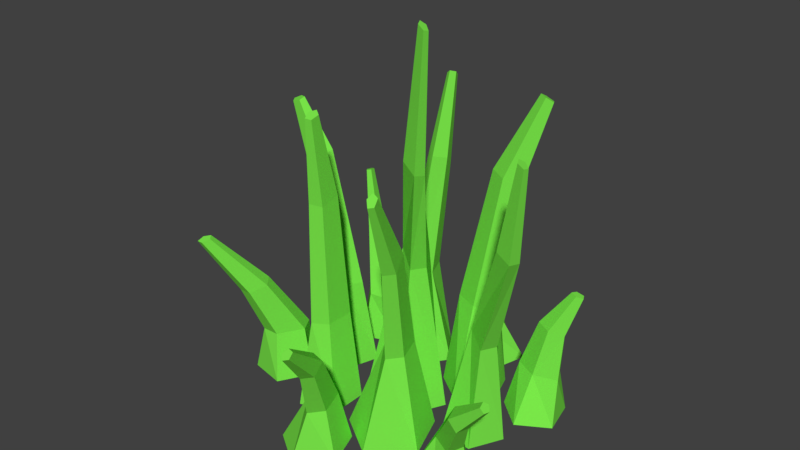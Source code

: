 # Source: grama003.blend  (saved by Blender 2.78.0; exported with 4.5.12 LTS)
import bpy
from mathutils import Matrix  # noqa: F401  (used for matrix-valued properties, if any)

bpy.ops.wm.read_factory_settings(use_empty=True)
scene = bpy.context.scene
scene.name = 'Scene'

# ---- collections
col_collection_1 = bpy.data.collections.new('Collection 1'); scene.collection.children.link(col_collection_1)

# ---- materials (node trees are filled in below, after node groups)
mat_material_001 = bpy.data.materials.new('Material.001')
mat_material_001.alpha_threshold = 0.0
mat_material_001.use_transparent_shadow = False
mat_material_001.diffuse_color = (0.1978, 0.8, 0.06845, 1.0)
mat_material_001.roughness = 0.5

# ---- material node trees

# ---- world
world_world = bpy.data.worlds.new('World'); scene.world = world_world
world_world.color = (0.05088, 0.05088, 0.05088)
world_world.use_sun_shadow = False
world_world.sun_shadow_jitter_overblur = 0.0
world_world.cycles.sampling_method = 'MANUAL'

# ---- meshes
me_cylinder = bpy.data.meshes.new('Cylinder')
me_cylinder.from_pydata([(-0.006585, -0.3122, -0.355), (-0.006585, -0.3659, 0.355), (0.05725, -0.3586, -0.355), (0.04229, -0.3852, 0.355), (0.03286, -0.4337, -0.355), (0.02362, -0.4164, 0.355), (-0.04603, -0.4337, -0.355), (-0.03679, -0.4164, 0.355), (-0.07042, -0.3586, -0.355), (-0.05546, -0.3852, 0.355), (-0.04785, -0.3897, 1.384), (-0.0148, -0.404, 1.406), (-0.02628, -0.4252, 1.359), (-0.06643, -0.424, 1.308), (-0.07975, -0.4021, 1.322), (-0.08903, -0.4105, 1.759), (-0.07427, -0.4169, 1.769), (-0.0794, -0.4264, 1.748), (-0.09733, -0.4258, 1.725), (-0.1033, -0.416, 1.732), (-0.002553, -0.521, -0.355), (0.05214, -0.521, 0.355), (0.04453, -0.4562, -0.355), (0.07143, -0.4722, 0.355), (0.1207, -0.481, -0.355), (0.1026, -0.4908, 0.355), (0.1207, -0.5611, -0.355), (0.1026, -0.5513, 0.355), (0.04453, -0.5858, -0.355), (0.07143, -0.5699, 0.355), (0.07585, -0.5473, 1.373), (0.08946, -0.5135, 1.382), (0.1109, -0.5259, 1.341), (0.1106, -0.5674, 1.305), (0.08892, -0.5806, 1.325), (0.1079, -0.5918, 2.003), (0.114, -0.5767, 2.007), (0.1236, -0.5822, 1.988), (0.1234, -0.6008, 1.972), (0.1137, -0.6067, 1.981), (0.3208, -0.4704, -0.355), (0.3615, -0.4353, 0.4929), (0.3088, -0.3947, -0.355), (0.3499, -0.3846, 0.5206), (0.3771, -0.3599, -0.355), (0.384, -0.3811, 0.4767), (0.4313, -0.4141, -0.355), (0.4166, -0.4296, 0.4218), (0.3965, -0.4823, -0.355), (0.4027, -0.4631, 0.4319), (0.4547, -0.5024, 1.305), (0.4375, -0.4703, 1.313), (0.4617, -0.4616, 1.279), (0.4939, -0.4883, 1.25), (0.4896, -0.5136, 1.266), (0.4944, -0.512, 1.948), (0.4867, -0.4977, 1.952), (0.4975, -0.4938, 1.937), (0.512, -0.5057, 1.924), (0.51, -0.517, 1.931), (0.2779, -0.371, -0.355), (0.2779, -0.3157, 0.355), (0.2126, -0.3235, -0.355), (0.2291, -0.2964, 0.355), (0.2375, -0.2467, -0.355), (0.2477, -0.2652, 0.355), (0.3183, -0.2467, -0.355), (0.3081, -0.2652, 0.355), (0.3433, -0.3235, -0.355), (0.3268, -0.2964, 0.355), (0.3192, -0.2919, 1.384), (0.2861, -0.2776, 1.406), (0.2976, -0.2564, 1.359), (0.3378, -0.2576, 1.308), (0.3511, -0.2795, 1.322), (0.3831, -0.26, 1.992), (0.3683, -0.2536, 2.002), (0.3735, -0.2442, 1.981), (0.3914, -0.2447, 1.958), (0.3973, -0.2545, 1.964), (0.1828, -0.2609, -0.355), (0.1299, -0.2609, 0.355), (0.137, -0.3239, -0.355), (0.1106, -0.3097, 0.355), (0.06284, -0.2998, -0.355), (0.07942, -0.2911, 0.355), (0.06284, -0.2219, -0.355), (0.07942, -0.2307, 0.355), (0.137, -0.1978, -0.355), (0.1106, -0.212, 0.355), (0.1137, -0.1957, 1.216), (0.1002, -0.228, 1.254), (0.07975, -0.2198, 1.195), (0.0807, -0.1824, 1.121), (0.1017, -0.1675, 1.134), (0.06548, -0.1073, 1.768), (0.05941, -0.1217, 1.785), (0.0503, -0.1181, 1.759), (0.05072, -0.1014, 1.726), (0.06011, -0.09474, 1.731), (0.158, -0.5606, -0.355), (0.2299, -0.5344, 0.355), (0.1872, -0.4589, -0.355), (0.2313, -0.4819, 0.355), (0.2929, -0.4552, -0.355), (0.267, -0.4887, 0.355), (0.3291, -0.5546, -0.355), (0.2877, -0.5455, 0.355), (0.2457, -0.6197, -0.355), (0.2648, -0.5737, 0.355), (0.2694, -0.5906, 1.171), (0.2719, -0.5568, 1.22), (0.2961, -0.5582, 1.174), (0.3085, -0.5928, 1.096), (0.2919, -0.6129, 1.094), (0.3148, -0.6746, 1.735), (0.3159, -0.6595, 1.757), (0.3267, -0.6601, 1.736), (0.3322, -0.6756, 1.701), (0.3249, -0.6845, 1.7), (0.08831, -0.6786, -0.363), (0.1431, -0.6587, 0.01889), (0.1116, -0.5975, -0.363), (0.1445, -0.6062, 0.01889), (0.1959, -0.5946, -0.363), (0.1802, -0.613, 0.01889), (0.2247, -0.6739, -0.363), (0.2009, -0.6698, 0.01889), (0.1583, -0.7258, -0.363), (0.178, -0.698, 0.01889), (0.1825, -0.7149, 0.4577), (0.1851, -0.6811, 0.4841), (0.2093, -0.6825, 0.4593), (0.2217, -0.7172, 0.4175), (0.2051, -0.7372, 0.4166), (0.228, -0.7989, 0.761), (0.2291, -0.7838, 0.7727), (0.2399, -0.7844, 0.7617), (0.2454, -0.7999, 0.743), (0.238, -0.8089, 0.7426), (0.347, -0.5986, -0.366), (0.3829, -0.5685, -0.08711), (0.342, -0.5279, -0.366), (0.3662, -0.5187, -0.08711), (0.4077, -0.5014, -0.366), (0.4021, -0.5129, -0.08711), (0.4533, -0.5557, -0.366), (0.441, -0.5592, -0.08711), (0.4157, -0.6158, -0.366), (0.4291, -0.5936, -0.08711), (0.4391, -0.6079, 0.2334), (0.43, -0.5752, 0.2527), (0.4532, -0.5682, 0.2345), (0.4767, -0.5966, 0.2041), (0.468, -0.6211, 0.2033), (0.5105, -0.6129, 0.4549), (0.5065, -0.5983, 0.4635), (0.5168, -0.5952, 0.4554), (0.5273, -0.6078, 0.4418), (0.5234, -0.6188, 0.4415), (-0.1349, -0.4634, -0.363), (-0.08866, -0.4901, 0.01889), (-0.06312, -0.4314, -0.363), (-0.04752, -0.4574, 0.01889), (-0.01052, -0.4898, -0.363), (-0.02983, -0.4892, 0.01889), (-0.04983, -0.5579, -0.363), (-0.06004, -0.5415, 0.01889), (-0.1267, -0.5416, -0.363), (-0.0964, -0.5421, 0.01889), (-0.1064, -0.5564, 0.4577), (-0.07882, -0.5367, 0.4841), (-0.06435, -0.5561, 0.4593), (-0.08297, -0.5879, 0.4175), (-0.109, -0.5881, 0.4166), (-0.1415, -0.6452, 0.8988), (-0.1292, -0.6364, 0.9105), (-0.1228, -0.6451, 0.8995), (-0.1311, -0.6593, 0.8808), (-0.1427, -0.6594, 0.8804), (0.2917, -0.1386, -0.3895), (0.2429, -0.1563, -0.079), (0.2705, -0.2124, -0.3895), (0.2415, -0.2089, -0.079), (0.1938, -0.2151, -0.3895), (0.2058, -0.202, -0.079), (0.1675, -0.1429, -0.3895), (0.1852, -0.1452, -0.079), (0.228, -0.09566, -0.3895), (0.2081, -0.117, -0.079), (0.2035, -0.1283, 0.2778), (0.2009, -0.1621, 0.2993), (0.1768, -0.1607, 0.2791), (0.1644, -0.1261, 0.2452), (0.1809, -0.106, 0.2444), (0.1581, -0.08728, 0.5244), (0.1569, -0.1024, 0.534), (0.1461, -0.1018, 0.525), (0.1406, -0.08628, 0.5098), (0.148, -0.07732, 0.5095), (0.04162, -0.2027, -0.363), (0.001377, -0.2365, 0.01889), (0.04703, -0.2801, -0.363), (0.01802, -0.2863, 0.01889), (-0.02488, -0.3092, -0.363), (-0.01788, -0.2921, 0.01889), (-0.07473, -0.2497, -0.363), (-0.05671, -0.2458, 0.01889), (-0.03363, -0.184, -0.363), (-0.04481, -0.2115, 0.01889), (-0.0549, -0.1972, 0.4577), (-0.04576, -0.2298, 0.4841), (-0.06895, -0.2368, 0.4593), (-0.09242, -0.2084, 0.4175), (-0.08373, -0.1839, 0.4166), (-0.09642, -0.1863, 0.9031), (-0.09233, -0.2009, 0.9148), (-0.1027, -0.204, 0.9038), (-0.1132, -0.1913, 0.8851), (-0.1093, -0.1804, 0.8847), (0.4148, -0.3556, -0.3818), (0.4193, -0.3034, -0.04191), (0.3564, -0.3048, -0.3818), (0.3723, -0.2799, -0.04191), (0.3866, -0.2336, -0.3818), (0.3936, -0.2505, -0.04191), (0.4637, -0.2403, -0.3818), (0.4538, -0.2558, -0.04191), (0.4811, -0.3158, -0.3818), (0.4697, -0.2885, -0.04191), (0.4391, -0.2886, 0.3256), (0.4084, -0.2732, 0.3404), (0.4199, -0.2512, 0.3307), (0.4576, -0.2529, 0.3098), (0.4695, -0.276, 0.3067), (0.4817, -0.266, 0.6321), (0.468, -0.2592, 0.6387), (0.4731, -0.2493, 0.6344), (0.49, -0.2501, 0.6251), (0.4953, -0.2604, 0.6236), (0.1118, -0.4603, -0.4047), (0.1701, -0.4076, 0.8451), (0.09529, -0.3558, -0.4047), (0.1585, -0.3569, 0.8859), (0.1896, -0.3077, -0.4047), (0.1926, -0.3534, 0.8211), (0.2644, -0.3825, -0.4047), (0.2252, -0.4019, 0.7403), (0.2163, -0.4768, -0.4047), (0.2113, -0.4354, 0.7551), (0.2259, -0.4747, 1.642), (0.2086, -0.4426, 1.654), (0.2329, -0.4339, 1.605), (0.2651, -0.4606, 1.562), (0.2608, -0.4859, 1.585), (0.2656, -0.4843, 2.591), (0.2579, -0.47, 2.596), (0.2687, -0.4661, 2.574), (0.2831, -0.478, 2.555), (0.2812, -0.4893, 2.565)], [], [(0, 1, 3, 2), (2, 3, 5, 4), (4, 5, 7, 6), (9, 7, 13, 14), (6, 7, 9, 8), (8, 9, 1, 0), (0, 2, 4, 6, 8), (13, 12, 17, 18), (5, 3, 11, 12), (1, 9, 14, 10), (3, 1, 10, 11), (7, 5, 12, 13), (16, 15, 19, 18, 17), (11, 10, 15, 16), (14, 13, 18, 19), (12, 11, 16, 17), (10, 14, 19, 15), (20, 21, 23, 22), (22, 23, 25, 24), (24, 25, 27, 26), (29, 27, 33, 34), (26, 27, 29, 28), (28, 29, 21, 20), (20, 22, 24, 26, 28), (33, 32, 37, 38), (25, 23, 31, 32), (21, 29, 34, 30), (23, 21, 30, 31), (27, 25, 32, 33), (36, 35, 39, 38, 37), (31, 30, 35, 36), (34, 33, 38, 39), (32, 31, 36, 37), (30, 34, 39, 35), (40, 41, 43, 42), (42, 43, 45, 44), (44, 45, 47, 46), (49, 47, 53, 54), (46, 47, 49, 48), (48, 49, 41, 40), (40, 42, 44, 46, 48), (53, 52, 57, 58), (45, 43, 51, 52), (41, 49, 54, 50), (43, 41, 50, 51), (47, 45, 52, 53), (56, 55, 59, 58, 57), (51, 50, 55, 56), (54, 53, 58, 59), (52, 51, 56, 57), (50, 54, 59, 55), (60, 61, 63, 62), (62, 63, 65, 64), (64, 65, 67, 66), (69, 67, 73, 74), (66, 67, 69, 68), (68, 69, 61, 60), (60, 62, 64, 66, 68), (73, 72, 77, 78), (65, 63, 71, 72), (61, 69, 74, 70), (63, 61, 70, 71), (67, 65, 72, 73), (76, 75, 79, 78, 77), (71, 70, 75, 76), (74, 73, 78, 79), (72, 71, 76, 77), (70, 74, 79, 75), (80, 81, 83, 82), (82, 83, 85, 84), (84, 85, 87, 86), (89, 87, 93, 94), (86, 87, 89, 88), (88, 89, 81, 80), (80, 82, 84, 86, 88), (93, 92, 97, 98), (85, 83, 91, 92), (81, 89, 94, 90), (83, 81, 90, 91), (87, 85, 92, 93), (96, 95, 99, 98, 97), (91, 90, 95, 96), (94, 93, 98, 99), (92, 91, 96, 97), (90, 94, 99, 95), (100, 101, 103, 102), (102, 103, 105, 104), (104, 105, 107, 106), (109, 107, 113, 114), (106, 107, 109, 108), (108, 109, 101, 100), (100, 102, 104, 106, 108), (113, 112, 117, 118), (105, 103, 111, 112), (101, 109, 114, 110), (103, 101, 110, 111), (107, 105, 112, 113), (116, 115, 119, 118, 117), (111, 110, 115, 116), (114, 113, 118, 119), (112, 111, 116, 117), (110, 114, 119, 115), (120, 121, 123, 122), (122, 123, 125, 124), (124, 125, 127, 126), (129, 127, 133, 134), (126, 127, 129, 128), (128, 129, 121, 120), (120, 122, 124, 126, 128), (133, 132, 137, 138), (125, 123, 131, 132), (121, 129, 134, 130), (123, 121, 130, 131), (127, 125, 132, 133), (136, 135, 139, 138, 137), (131, 130, 135, 136), (134, 133, 138, 139), (132, 131, 136, 137), (130, 134, 139, 135), (140, 141, 143, 142), (142, 143, 145, 144), (144, 145, 147, 146), (149, 147, 153, 154), (146, 147, 149, 148), (148, 149, 141, 140), (140, 142, 144, 146, 148), (153, 152, 157, 158), (145, 143, 151, 152), (141, 149, 154, 150), (143, 141, 150, 151), (147, 145, 152, 153), (156, 155, 159, 158, 157), (151, 150, 155, 156), (154, 153, 158, 159), (152, 151, 156, 157), (150, 154, 159, 155), (160, 161, 163, 162), (162, 163, 165, 164), (164, 165, 167, 166), (169, 167, 173, 174), (166, 167, 169, 168), (168, 169, 161, 160), (160, 162, 164, 166, 168), (173, 172, 177, 178), (165, 163, 171, 172), (161, 169, 174, 170), (163, 161, 170, 171), (167, 165, 172, 173), (176, 175, 179, 178, 177), (171, 170, 175, 176), (174, 173, 178, 179), (172, 171, 176, 177), (170, 174, 179, 175), (180, 181, 183, 182), (182, 183, 185, 184), (184, 185, 187, 186), (189, 187, 193, 194), (186, 187, 189, 188), (188, 189, 181, 180), (180, 182, 184, 186, 188), (193, 192, 197, 198), (185, 183, 191, 192), (181, 189, 194, 190), (183, 181, 190, 191), (187, 185, 192, 193), (196, 195, 199, 198, 197), (191, 190, 195, 196), (194, 193, 198, 199), (192, 191, 196, 197), (190, 194, 199, 195), (200, 201, 203, 202), (202, 203, 205, 204), (204, 205, 207, 206), (209, 207, 213, 214), (206, 207, 209, 208), (208, 209, 201, 200), (200, 202, 204, 206, 208), (213, 212, 217, 218), (205, 203, 211, 212), (201, 209, 214, 210), (203, 201, 210, 211), (207, 205, 212, 213), (216, 215, 219, 218, 217), (211, 210, 215, 216), (214, 213, 218, 219), (212, 211, 216, 217), (210, 214, 219, 215), (220, 221, 223, 222), (222, 223, 225, 224), (224, 225, 227, 226), (229, 227, 233, 234), (226, 227, 229, 228), (228, 229, 221, 220), (220, 222, 224, 226, 228), (233, 232, 237, 238), (225, 223, 231, 232), (221, 229, 234, 230), (223, 221, 230, 231), (227, 225, 232, 233), (236, 235, 239, 238, 237), (231, 230, 235, 236), (234, 233, 238, 239), (232, 231, 236, 237), (230, 234, 239, 235), (240, 241, 243, 242), (242, 243, 245, 244), (244, 245, 247, 246), (249, 247, 253, 254), (246, 247, 249, 248), (248, 249, 241, 240), (240, 242, 244, 246, 248), (253, 252, 257, 258), (245, 243, 251, 252), (241, 249, 254, 250), (243, 241, 250, 251), (247, 245, 252, 253), (256, 255, 259, 258, 257), (251, 250, 255, 256), (254, 253, 258, 259), (252, 251, 256, 257), (250, 254, 259, 255)])
me_cylinder.materials.append(mat_material_001)
me_cylinder.use_remesh_preserve_volume = False
me_cylinder.use_remesh_preserve_attributes = False
me_cylinder.use_mirror_vertex_groups = False
me_cylinder.update()

# ---- objects
ob_cylinder = bpy.data.objects.new('Cylinder', me_cylinder)

# ---- transforms, parenting, visibility, modifiers, constraints
ob_cylinder.location = (-0.1825, 0.2985, 0.07562)
ob_cylinder.scale = (0.7387, 0.7387, 0.2054)
ob_cylinder.lineart.crease_threshold = 0.0

# ---- collection membership
col_collection_1.objects.link(ob_cylinder)

# ---- scene / render settings (as saved in the file)
scene.frame_start = 1; scene.frame_end = 250; scene.frame_set(1)
scene.render.engine = 'BLENDER_EEVEE_NEXT'
scene.render.resolution_percentage = 50
scene.render.dither_intensity = 0.0
scene.cycles.use_denoising = False
scene.cycles.samples = 128
scene.cycles.sampling_pattern = 'TABULATED_SOBOL'
scene.cycles.light_sampling_threshold = 0.0
scene.cycles.use_adaptive_sampling = False
scene.cycles.use_light_tree = False
scene.cycles.blur_glossy = 0.0
scene.cycles.sample_clamp_indirect = 0.0
scene.view_settings.view_transform = 'Standard'
bpy.context.view_layer.update()

# ---- added for rendering (the .blend has no active camera and no usable light): camera, sun
cam_auto = bpy.data.cameras.new('AutoCamera')
cam_auto.lens = 50.0
cam_auto.sensor_width = 36.0
cam_auto.clip_end = 1000.0
ob_auto_camera = bpy.data.objects.new('AutoCamera', cam_auto)
scene.collection.objects.link(ob_auto_camera)
ob_auto_camera.location = (0.84549, -1.09199, 1.00948)
ob_auto_camera.rotation_euler = (1.09748, -7.21219e-08, 0.694738)
scene.camera = ob_auto_camera
light_auto_sun = bpy.data.lights.new('AutoSun', 'SUN')
light_auto_sun.energy = 3.0
light_auto_sun.angle = 0.0523599
ob_auto_sun = bpy.data.objects.new('AutoSun', light_auto_sun)
scene.collection.objects.link(ob_auto_sun)
ob_auto_sun.rotation_euler = (0.872665, 0.174533, 0.523599)
bpy.context.view_layer.update()
